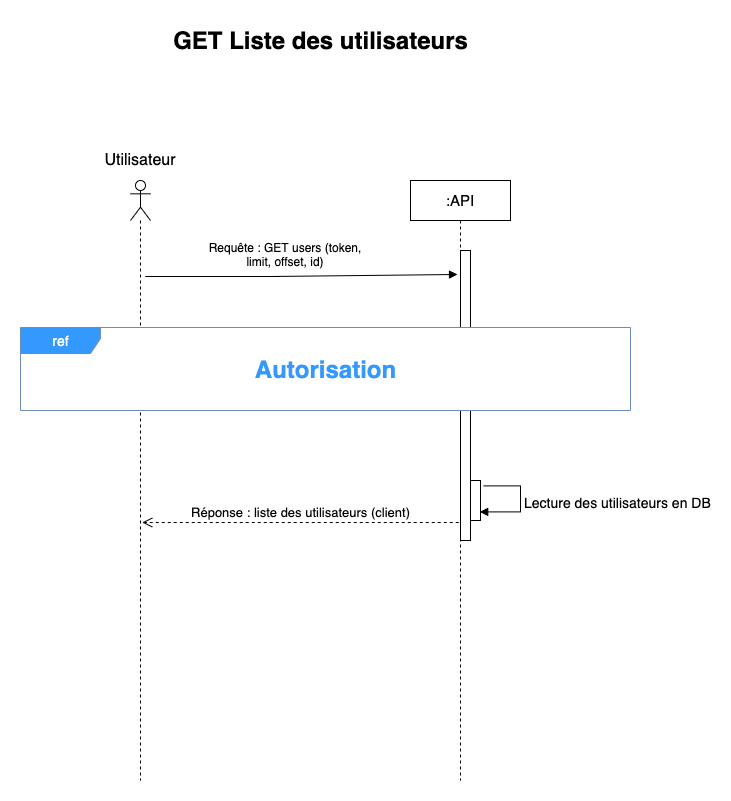

The diagram above was exported from draw.io. Its source (the exported page's mxGraphModel, read from the mxfile embedded in the PNG):
<mxGraphModel dx="2125" dy="691" grid="1" gridSize="10" guides="1" tooltips="1" connect="1" arrows="1" fold="1" page="1" pageScale="1" pageWidth="827" pageHeight="1169" math="0" shadow="0">
  <root>
    <mxCell id="0" />
    <mxCell id="1" parent="0" />
    <mxCell id="hMmXDmaxBxfDgMEjtS9k-1" value="" style="shape=umlLifeline;participant=umlActor;perimeter=lifelinePerimeter;whiteSpace=wrap;html=1;container=1;collapsible=0;recursiveResize=0;verticalAlign=top;spacingTop=36;outlineConnect=0;" vertex="1" parent="1">
      <mxGeometry x="60" y="200" width="20" height="600" as="geometry" />
    </mxCell>
    <mxCell id="hMmXDmaxBxfDgMEjtS9k-2" value="&lt;font style=&quot;font-size: 16px&quot;&gt;Utilisateur&lt;/font&gt;" style="text;html=1;strokeColor=none;fillColor=none;align=center;verticalAlign=middle;whiteSpace=wrap;rounded=0;" vertex="1" parent="1">
      <mxGeometry y="170" width="140" height="20" as="geometry" />
    </mxCell>
    <mxCell id="hMmXDmaxBxfDgMEjtS9k-3" value="&lt;font style=&quot;font-size: 15px&quot;&gt;:API&lt;/font&gt;" style="shape=umlLifeline;perimeter=lifelinePerimeter;whiteSpace=wrap;html=1;container=1;collapsible=0;recursiveResize=0;outlineConnect=0;" vertex="1" parent="1">
      <mxGeometry x="340" y="200" width="100" height="600" as="geometry" />
    </mxCell>
    <mxCell id="hMmXDmaxBxfDgMEjtS9k-4" value="" style="html=1;points=[];perimeter=orthogonalPerimeter;" vertex="1" parent="hMmXDmaxBxfDgMEjtS9k-3">
      <mxGeometry x="50" y="70" width="10" height="290" as="geometry" />
    </mxCell>
    <mxCell id="hMmXDmaxBxfDgMEjtS9k-5" value="" style="html=1;points=[];perimeter=orthogonalPerimeter;fontSize=17;" vertex="1" parent="hMmXDmaxBxfDgMEjtS9k-3">
      <mxGeometry x="60" y="300" width="10" height="40" as="geometry" />
    </mxCell>
    <mxCell id="hMmXDmaxBxfDgMEjtS9k-6" value="&lt;font style=&quot;font-size: 14px&quot;&gt;Lecture des utilisateurs en DB&lt;/font&gt;" style="edgeStyle=orthogonalEdgeStyle;html=1;align=left;spacingLeft=2;endArrow=block;rounded=0;entryX=0.92;entryY=0.785;fontSize=17;exitX=1.32;exitY=0.135;exitDx=0;exitDy=0;exitPerimeter=0;entryDx=0;entryDy=0;entryPerimeter=0;" edge="1" parent="hMmXDmaxBxfDgMEjtS9k-3">
      <mxGeometry relative="1" as="geometry">
        <mxPoint x="73.19999999999982" y="305.4000000000001" as="sourcePoint" />
        <Array as="points">
          <mxPoint x="110" y="305" />
          <mxPoint x="110" y="331" />
        </Array>
        <mxPoint x="69.19999999999982" y="331.4000000000001" as="targetPoint" />
      </mxGeometry>
    </mxCell>
    <mxCell id="hMmXDmaxBxfDgMEjtS9k-7" value="" style="html=1;verticalAlign=bottom;endArrow=block;entryX=-0.3;entryY=0.042;entryDx=0;entryDy=0;entryPerimeter=0;" edge="1" parent="1">
      <mxGeometry x="0.2889" y="90" width="80" relative="1" as="geometry">
        <mxPoint x="210" y="296" as="sourcePoint" />
        <mxPoint x="387" y="293.98" as="targetPoint" />
        <Array as="points">
          <mxPoint x="70" y="296" />
          <mxPoint x="201" y="296" />
        </Array>
        <mxPoint as="offset" />
      </mxGeometry>
    </mxCell>
    <mxCell id="hMmXDmaxBxfDgMEjtS9k-8" value="&lt;font style=&quot;font-size: 13px&quot;&gt;Réponse : liste des utilisateurs (client)&lt;/font&gt;" style="html=1;verticalAlign=bottom;endArrow=open;dashed=1;endSize=8;exitX=-0.4;exitY=0.558;exitDx=0;exitDy=0;exitPerimeter=0;" edge="1" parent="1">
      <mxGeometry relative="1" as="geometry">
        <mxPoint x="388.25" y="542" as="sourcePoint" />
        <mxPoint x="71.75" y="542" as="targetPoint" />
      </mxGeometry>
    </mxCell>
    <mxCell id="hMmXDmaxBxfDgMEjtS9k-9" value="GET Liste des utilisateurs" style="text;strokeColor=none;fillColor=none;html=1;fontSize=24;fontStyle=1;verticalAlign=middle;align=center;" vertex="1" parent="1">
      <mxGeometry x="200" y="40" width="100" height="40" as="geometry" />
    </mxCell>
    <mxCell id="hMmXDmaxBxfDgMEjtS9k-10" value="Requête : GET users (token,&#10;limit, offset, id)" style="text;strokeColor=none;fillColor=none;align=center;verticalAlign=middle;spacingLeft=4;spacingRight=4;overflow=hidden;points=[[0,0.5],[1,0.5]];portConstraint=eastwest;rotatable=0;" vertex="1" parent="1">
      <mxGeometry x="110" y="259" width="210" height="30" as="geometry" />
    </mxCell>
    <mxCell id="hMmXDmaxBxfDgMEjtS9k-11" value="&lt;font color=&quot;#ffffff&quot;&gt;ref&lt;/font&gt;" style="shape=umlFrame;tabWidth=110;tabHeight=30;tabPosition=left;html=1;boundedLbl=1;labelInHeader=1;width=80;height=26;recursiveResize=0;fontSize=14;fillColor=#3399FF;strokeColor=#6c8ebf;shadow=0;sketch=0;swimlaneFillColor=#ffffff;" vertex="1" parent="1">
      <mxGeometry x="-50" y="347" width="610" height="83" as="geometry" />
    </mxCell>
    <mxCell id="hMmXDmaxBxfDgMEjtS9k-12" value="Autorisation" style="text;strokeColor=none;fillColor=none;html=1;fontSize=24;fontStyle=1;verticalAlign=middle;align=center;shadow=0;sketch=0;fontColor=#3399FF;" vertex="1" parent="1">
      <mxGeometry x="205" y="368.5" width="100" height="40" as="geometry" />
    </mxCell>
  </root>
</mxGraphModel>